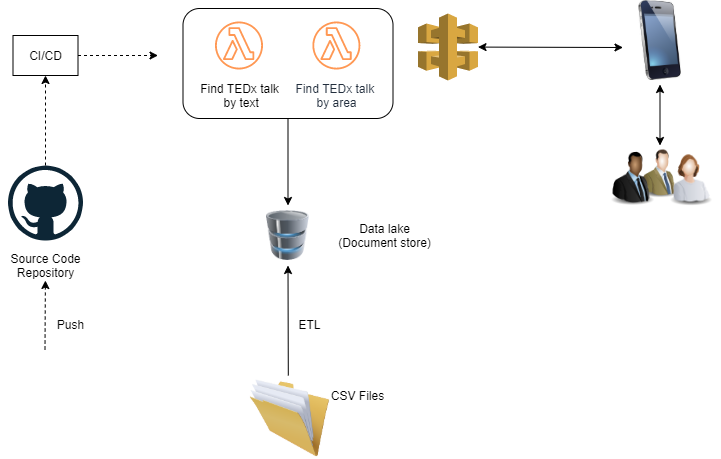

The diagram above was exported from draw.io. Its source (the exported page's mxGraphModel, read from the mxfile embedded in the PNG):
<mxGraphModel dx="1422" dy="745" grid="1" gridSize="10" guides="1" tooltips="1" connect="1" arrows="1" fold="1" page="1" pageScale="1" pageWidth="827" pageHeight="1169" math="0" shadow="0">
  <root>
    <mxCell id="0" />
    <mxCell id="1" parent="0" />
    <mxCell id="9D8aGhp-CKfr7X2Opcz3-1" value="" style="rounded=1;whiteSpace=wrap;html=1;" parent="1" vertex="1">
      <mxGeometry x="262.5" y="50" width="210" height="110" as="geometry" />
    </mxCell>
    <mxCell id="9D8aGhp-CKfr7X2Opcz3-6" value="" style="endArrow=classic;html=1;entryX=0.5;entryY=1;entryDx=0;entryDy=0;" parent="1" edge="1">
      <mxGeometry width="50" height="50" relative="1" as="geometry">
        <mxPoint x="367.80282174810725" y="417" as="sourcePoint" />
        <mxPoint x="367.5" y="307" as="targetPoint" />
      </mxGeometry>
    </mxCell>
    <mxCell id="9D8aGhp-CKfr7X2Opcz3-7" value="ETL" style="text;html=1;align=center;verticalAlign=middle;resizable=0;points=[];autosize=1;" parent="1" vertex="1">
      <mxGeometry x="369.29999999999995" y="356" width="40" height="20" as="geometry" />
    </mxCell>
    <mxCell id="9D8aGhp-CKfr7X2Opcz3-8" value="Data lake&lt;br&gt;(Document store)" style="text;html=1;align=center;verticalAlign=middle;resizable=0;points=[];autosize=1;" parent="1" vertex="1">
      <mxGeometry x="409.29999999999995" y="262" width="110" height="30" as="geometry" />
    </mxCell>
    <mxCell id="9D8aGhp-CKfr7X2Opcz3-9" value="CSV Files" style="text;html=1;align=center;verticalAlign=middle;resizable=0;points=[];autosize=1;" parent="1" vertex="1">
      <mxGeometry x="401.5" y="427" width="70" height="20" as="geometry" />
    </mxCell>
    <mxCell id="9D8aGhp-CKfr7X2Opcz3-10" value="" style="endArrow=classic;html=1;exitX=0.5;exitY=1;exitDx=0;exitDy=0;entryX=0.5;entryY=0;entryDx=0;entryDy=0;" parent="1" source="9D8aGhp-CKfr7X2Opcz3-1" edge="1">
      <mxGeometry width="50" height="50" relative="1" as="geometry">
        <mxPoint x="318.5" y="157" as="sourcePoint" />
        <mxPoint x="367.5" y="247" as="targetPoint" />
      </mxGeometry>
    </mxCell>
    <mxCell id="9D8aGhp-CKfr7X2Opcz3-11" value="Find TEDx talk&lt;br&gt;&amp;nbsp;by text" style="outlineConnect=0;dashed=0;verticalLabelPosition=bottom;verticalAlign=top;align=center;html=1;fontSize=12;fontStyle=0;aspect=fixed;shape=mxgraph.aws4.resourceIcon;resIcon=mxgraph.aws4.lambda_function;strokeColor=#FF9854;" parent="1" vertex="1">
      <mxGeometry x="288.5" y="57" width="60" height="60" as="geometry" />
    </mxCell>
    <mxCell id="9D8aGhp-CKfr7X2Opcz3-12" value="Find TEDx talk&amp;nbsp;&lt;br&gt;by area" style="outlineConnect=0;fontColor=#232F3E;gradientColor=none;strokeColor=#FF9854;fillColor=#ffffff;dashed=0;verticalLabelPosition=bottom;verticalAlign=top;align=center;html=1;fontSize=12;fontStyle=0;aspect=fixed;shape=mxgraph.aws4.resourceIcon;resIcon=mxgraph.aws4.lambda_function;" parent="1" vertex="1">
      <mxGeometry x="385.9" y="57" width="60" height="60" as="geometry" />
    </mxCell>
    <mxCell id="9D8aGhp-CKfr7X2Opcz3-14" value="" style="endArrow=classic;startArrow=classic;html=1;entryX=0;entryY=0.5;entryDx=0;entryDy=0;" parent="1" source="9D8aGhp-CKfr7X2Opcz3-15" edge="1">
      <mxGeometry width="50" height="50" relative="1" as="geometry">
        <mxPoint x="572.5" y="98.5" as="sourcePoint" />
        <mxPoint x="702.5" y="89" as="targetPoint" />
      </mxGeometry>
    </mxCell>
    <mxCell id="9D8aGhp-CKfr7X2Opcz3-15" value="" style="outlineConnect=0;dashed=0;verticalLabelPosition=bottom;verticalAlign=top;align=center;html=1;shape=mxgraph.aws3.api_gateway;fillColor=#D9A741;gradientColor=none;" parent="1" vertex="1">
      <mxGeometry x="497.5" y="55" width="60" height="67" as="geometry" />
    </mxCell>
    <mxCell id="9D8aGhp-CKfr7X2Opcz3-16" value="" style="dashed=0;outlineConnect=0;html=1;align=center;labelPosition=center;verticalLabelPosition=bottom;verticalAlign=top;shape=mxgraph.weblogos.github" parent="1" vertex="1">
      <mxGeometry x="87.5" y="207" width="75" height="75" as="geometry" />
    </mxCell>
    <mxCell id="9D8aGhp-CKfr7X2Opcz3-17" value="Source Code&lt;br&gt;Repository" style="text;html=1;align=center;verticalAlign=middle;resizable=0;points=[];autosize=1;" parent="1" vertex="1">
      <mxGeometry x="80" y="292" width="90" height="30" as="geometry" />
    </mxCell>
    <mxCell id="9D8aGhp-CKfr7X2Opcz3-18" value="" style="endArrow=classic;html=1;dashed=1;" parent="1" target="9D8aGhp-CKfr7X2Opcz3-17" edge="1">
      <mxGeometry width="50" height="50" relative="1" as="geometry">
        <mxPoint x="124.5" y="391" as="sourcePoint" />
        <mxPoint x="124.5" y="341" as="targetPoint" />
      </mxGeometry>
    </mxCell>
    <mxCell id="9D8aGhp-CKfr7X2Opcz3-19" value="Push" style="text;html=1;align=center;verticalAlign=middle;resizable=0;points=[];autosize=1;" parent="1" vertex="1">
      <mxGeometry x="130" y="356" width="40" height="20" as="geometry" />
    </mxCell>
    <mxCell id="9D8aGhp-CKfr7X2Opcz3-21" value="" style="endArrow=classic;startArrow=classic;html=1;exitX=0.5;exitY=0;exitDx=0;exitDy=0;exitPerimeter=0;" parent="1" edge="1">
      <mxGeometry width="50" height="50" relative="1" as="geometry">
        <mxPoint x="739.5" y="187" as="sourcePoint" />
        <mxPoint x="739.5" y="125.99999999999989" as="targetPoint" />
      </mxGeometry>
    </mxCell>
    <mxCell id="9D8aGhp-CKfr7X2Opcz3-22" value="" style="endArrow=classic;html=1;dashed=1;entryX=0.5;entryY=1;entryDx=0;entryDy=0;" parent="1" source="9D8aGhp-CKfr7X2Opcz3-16" target="9D8aGhp-CKfr7X2Opcz3-24" edge="1">
      <mxGeometry width="50" height="50" relative="1" as="geometry">
        <mxPoint x="130.5" y="187" as="sourcePoint" />
        <mxPoint x="130.41071428571433" y="107" as="targetPoint" />
      </mxGeometry>
    </mxCell>
    <mxCell id="9D8aGhp-CKfr7X2Opcz3-23" style="edgeStyle=orthogonalEdgeStyle;rounded=0;orthogonalLoop=1;jettySize=auto;html=1;dashed=1;" parent="1" source="9D8aGhp-CKfr7X2Opcz3-24" edge="1">
      <mxGeometry relative="1" as="geometry">
        <mxPoint x="237.5" y="97" as="targetPoint" />
      </mxGeometry>
    </mxCell>
    <mxCell id="9D8aGhp-CKfr7X2Opcz3-24" value="CI/CD" style="rounded=0;whiteSpace=wrap;html=1;" parent="1" vertex="1">
      <mxGeometry x="92.5" y="77" width="65" height="40" as="geometry" />
    </mxCell>
    <mxCell id="MkS0YqoIZinDnjFJ3MnW-2" value="" style="image;html=1;labelBackgroundColor=#ffffff;image=img/lib/clip_art/people/Suit_Man_Green_128x128.png;strokeColor=#FF9854;fillColor=#1CACFF;" parent="1" vertex="1">
      <mxGeometry x="711.75" y="190" width="55.5" height="50" as="geometry" />
    </mxCell>
    <mxCell id="MkS0YqoIZinDnjFJ3MnW-3" value="" style="image;html=1;labelBackgroundColor=#ffffff;image=img/lib/clip_art/people/Suit_Man_Black_128x128.png;strokeColor=#FF9854;fillColor=#1CACFF;" parent="1" vertex="1">
      <mxGeometry x="684.5" y="190" width="55.5" height="60" as="geometry" />
    </mxCell>
    <mxCell id="MkS0YqoIZinDnjFJ3MnW-9" value="" style="image;html=1;labelBackgroundColor=#ffffff;image=img/lib/clip_art/people/Worker_Woman_128x128.png;strokeColor=#FF9854;fillColor=#1CACFF;" parent="1" vertex="1">
      <mxGeometry x="740" y="190" width="60" height="58" as="geometry" />
    </mxCell>
    <mxCell id="MkS0YqoIZinDnjFJ3MnW-10" value="" style="image;html=1;labelBackgroundColor=#ffffff;image=img/lib/clip_art/general/Full_Folder_128x128.png;strokeColor=#FF9854;fillColor=#1CACFF;" parent="1" vertex="1">
      <mxGeometry x="329.3" y="420" width="80" height="80" as="geometry" />
    </mxCell>
    <mxCell id="MkS0YqoIZinDnjFJ3MnW-11" value="" style="image;html=1;labelBackgroundColor=#ffffff;image=img/lib/clip_art/computers/Database_128x128.png;strokeColor=#FF9854;fillColor=#1CACFF;" parent="1" vertex="1">
      <mxGeometry x="336.25" y="252" width="62.5" height="50" as="geometry" />
    </mxCell>
    <mxCell id="MkS0YqoIZinDnjFJ3MnW-14" value="" style="image;html=1;labelBackgroundColor=#ffffff;image=img/lib/clip_art/telecommunication/iPhone_128x128.png;strokeColor=#FF9854;fillColor=#1CACFF;" parent="1" vertex="1">
      <mxGeometry x="699.5" y="42" width="80" height="80" as="geometry" />
    </mxCell>
  </root>
</mxGraphModel>